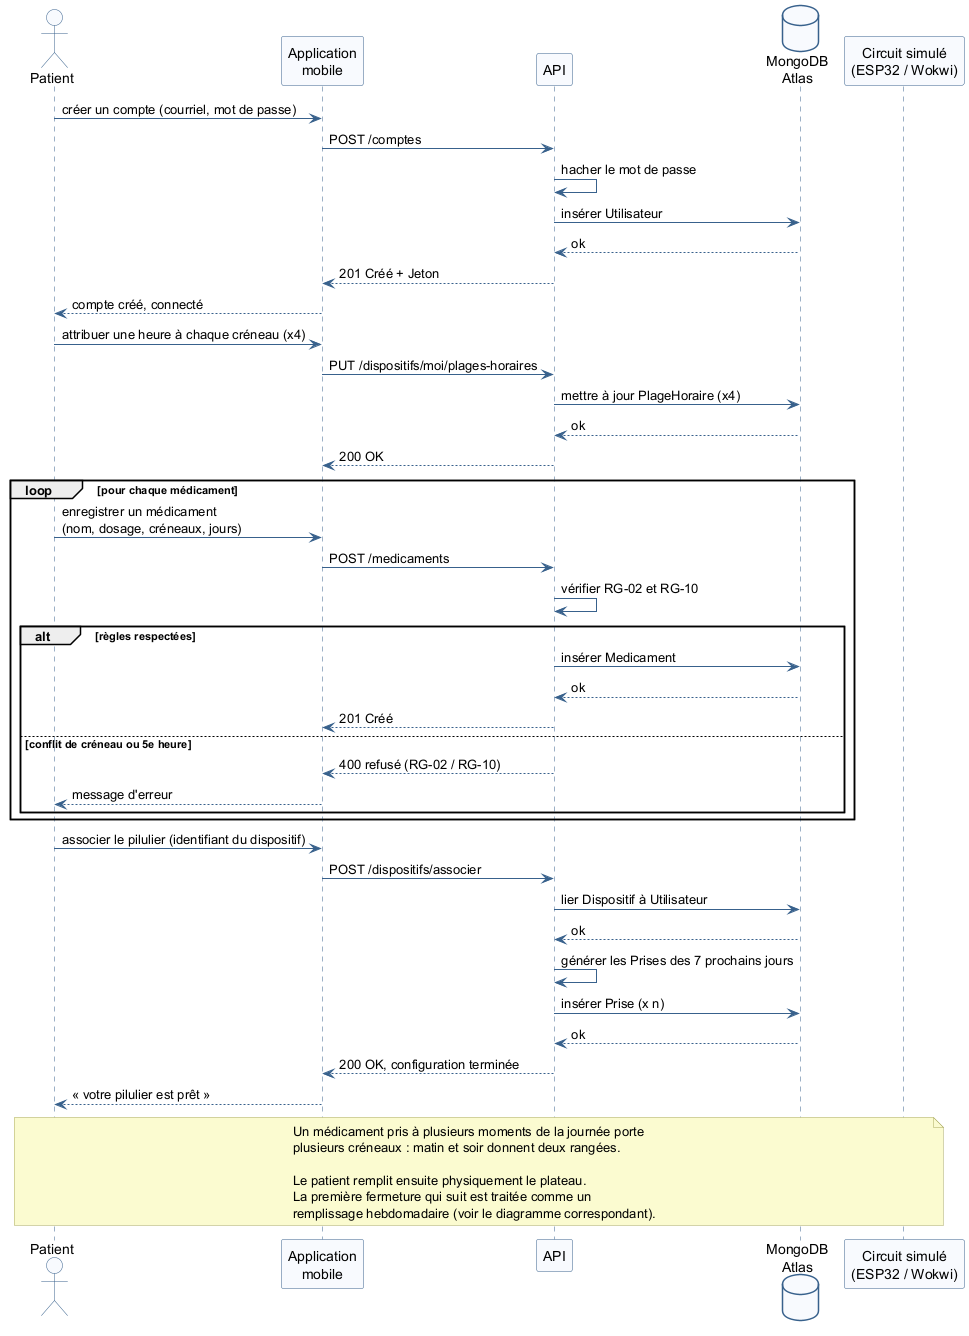

The diagram above was rendered by PlantUML. Its source (embedded in the PNG):
@startuml
' Séquence — configuration initiale (livrable B4)
' Mis à jour au sprint 2 : un médicament porte une liste de créneaux,
' pas un créneau unique.

' --- Style repris des diagrammes d'origine ---
skinparam shadowing false
skinparam participant {
  BackgroundColor #F8FAFE
  BorderColor #38618C
}
skinparam actor {
  BackgroundColor #F8FAFE
  BorderColor #38618C
}
skinparam database {
  BackgroundColor #F8FAFE
  BorderColor #38618C
}
skinparam sequence {
  ArrowColor #38618C
  LifeLineBorderColor #38618C
}
skinparam note {
  BackgroundColor #FBFBD0
  BorderColor #A9A95E
}

actor Patient
participant "Application\nmobile" as App
participant "API" as API
database "MongoDB\nAtlas" as Mongo
participant "Circuit simulé\n(ESP32 / Wokwi)" as Circuit

Patient -> App : créer un compte (courriel, mot de passe)
App -> API : POST /comptes
API -> API : hacher le mot de passe
API -> Mongo : insérer Utilisateur
Mongo --> API : ok
API --> App : 201 Créé + Jeton
App --> Patient : compte créé, connecté

Patient -> App : attribuer une heure à chaque créneau (x4)
App -> API : PUT /dispositifs/moi/plages-horaires
API -> Mongo : mettre à jour PlageHoraire (x4)
Mongo --> API : ok
API --> App : 200 OK

loop pour chaque médicament
  Patient -> App : enregistrer un médicament\n(nom, dosage, créneaux, jours)
  App -> API : POST /medicaments
  API -> API : vérifier RG-02 et RG-10

  alt règles respectées
    API -> Mongo : insérer Medicament
    Mongo --> API : ok
    API --> App : 201 Créé
  else conflit de créneau ou 5e heure
    API --> App : 400 refusé (RG-02 / RG-10)
    App --> Patient : message d'erreur
  end
end

Patient -> App : associer le pilulier (identifiant du dispositif)
App -> API : POST /dispositifs/associer
API -> Mongo : lier Dispositif à Utilisateur
Mongo --> API : ok
API -> API : générer les Prises des 7 prochains jours
API -> Mongo : insérer Prise (x n)
Mongo --> API : ok
API --> App : 200 OK, configuration terminée
App --> Patient : « votre pilulier est prêt »

note across
  Un médicament pris à plusieurs moments de la journée porte
  plusieurs créneaux : matin et soir donnent deux rangées.

  Le patient remplit ensuite physiquement le plateau.
  La première fermeture qui suit est traitée comme un
  remplissage hebdomadaire (voir le diagramme correspondant).
end note

@enduml